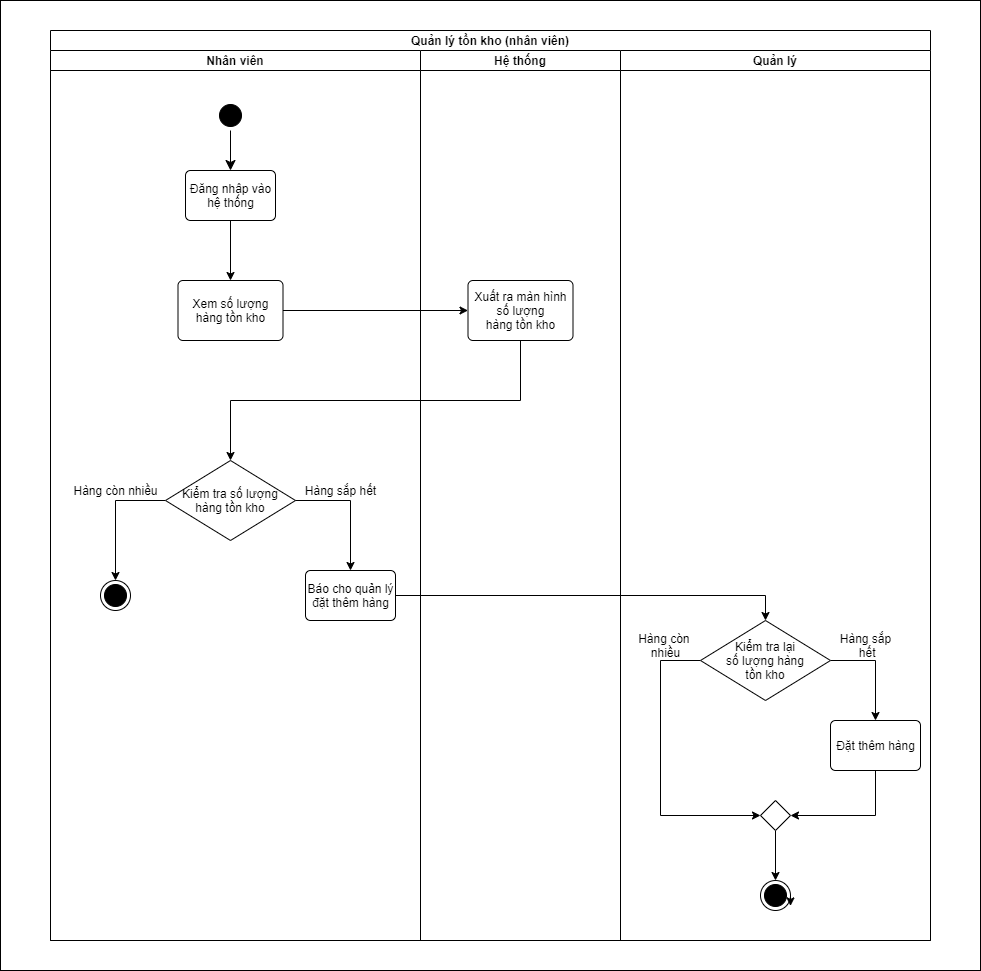

The diagram above was exported from draw.io. Its source (the exported page's mxGraphModel, read from the mxfile embedded in the PNG):
<mxGraphModel dx="1024" dy="1584" grid="1" gridSize="10" guides="1" tooltips="1" connect="1" arrows="1" fold="1" page="1" pageScale="1" pageWidth="1000" pageHeight="1000" math="0" shadow="0">
  <root>
    <mxCell id="0" />
    <mxCell id="1" parent="0" />
    <mxCell id="tQa3mtVUrKxzJW7wqRet-1" value="" style="rounded=0;whiteSpace=wrap;html=1;" vertex="1" parent="1">
      <mxGeometry x="10" y="-990" width="980" height="970" as="geometry" />
    </mxCell>
    <mxCell id="hwu9ikabAX7fZZV6f8jg-28" value="Quản lý tồn kho (nhân viên)" style="swimlane;childLayout=stackLayout;resizeParent=1;resizeParentMax=0;startSize=20;" parent="1" vertex="1">
      <mxGeometry x="60" y="-960" width="880" height="910" as="geometry" />
    </mxCell>
    <mxCell id="hwu9ikabAX7fZZV6f8jg-29" value="Nhân viên" style="swimlane;startSize=20;" parent="hwu9ikabAX7fZZV6f8jg-28" vertex="1">
      <mxGeometry y="20" width="370" height="890" as="geometry" />
    </mxCell>
    <mxCell id="hwu9ikabAX7fZZV6f8jg-18" value="" style="ellipse;html=1;shape=endState;fillColor=#000000;strokeColor=#000000;" parent="hwu9ikabAX7fZZV6f8jg-29" vertex="1">
      <mxGeometry x="50" y="530" width="30" height="30" as="geometry" />
    </mxCell>
    <mxCell id="hwu9ikabAX7fZZV6f8jg-63" style="edgeStyle=orthogonalEdgeStyle;rounded=0;orthogonalLoop=1;jettySize=auto;html=1;exitX=0;exitY=0.5;exitDx=0;exitDy=0;entryX=0.5;entryY=0;entryDx=0;entryDy=0;" parent="hwu9ikabAX7fZZV6f8jg-28" source="hwu9ikabAX7fZZV6f8jg-11" target="hwu9ikabAX7fZZV6f8jg-18" edge="1">
      <mxGeometry relative="1" as="geometry" />
    </mxCell>
    <mxCell id="hwu9ikabAX7fZZV6f8jg-37" value="Hệ thống" style="swimlane;startSize=20;" parent="hwu9ikabAX7fZZV6f8jg-28" vertex="1">
      <mxGeometry x="370" y="20" width="200" height="890" as="geometry" />
    </mxCell>
    <mxCell id="hwu9ikabAX7fZZV6f8jg-4" value="" style="ellipse;html=1;shape=startState;fillColor=#000000;strokeColor=#000000;" parent="hwu9ikabAX7fZZV6f8jg-37" vertex="1">
      <mxGeometry x="-205" y="50" width="30" height="30" as="geometry" />
    </mxCell>
    <mxCell id="hwu9ikabAX7fZZV6f8jg-6" value="Đăng nhập vào&lt;br&gt;hệ thống" style="html=1;align=center;verticalAlign=middle;rounded=1;absoluteArcSize=1;arcSize=10;dashed=0;strokeColor=#000000;" parent="hwu9ikabAX7fZZV6f8jg-37" vertex="1">
      <mxGeometry x="-235" y="120" width="90" height="50" as="geometry" />
    </mxCell>
    <mxCell id="hwu9ikabAX7fZZV6f8jg-7" value="" style="edgeStyle=orthogonalEdgeStyle;html=1;verticalAlign=bottom;endArrow=classic;endSize=8;strokeColor=#000000;rounded=0;endFill=1;entryX=0.5;entryY=0;entryDx=0;entryDy=0;" parent="hwu9ikabAX7fZZV6f8jg-37" source="hwu9ikabAX7fZZV6f8jg-4" target="hwu9ikabAX7fZZV6f8jg-6" edge="1">
      <mxGeometry relative="1" as="geometry">
        <mxPoint x="-150" y="100" as="targetPoint" />
        <mxPoint x="-190" y="70" as="sourcePoint" />
        <Array as="points" />
      </mxGeometry>
    </mxCell>
    <mxCell id="hwu9ikabAX7fZZV6f8jg-8" value="Xem số lượng&lt;br&gt;hàng tồn kho" style="html=1;align=center;verticalAlign=middle;rounded=1;absoluteArcSize=1;arcSize=10;dashed=0;strokeColor=#000000;" parent="hwu9ikabAX7fZZV6f8jg-37" vertex="1">
      <mxGeometry x="-242.5" y="230" width="105" height="60" as="geometry" />
    </mxCell>
    <mxCell id="hwu9ikabAX7fZZV6f8jg-5" style="edgeStyle=orthogonalEdgeStyle;rounded=0;orthogonalLoop=1;jettySize=auto;html=1;exitX=0.5;exitY=1;exitDx=0;exitDy=0;entryX=0.5;entryY=0;entryDx=0;entryDy=0;" parent="hwu9ikabAX7fZZV6f8jg-37" source="hwu9ikabAX7fZZV6f8jg-6" target="hwu9ikabAX7fZZV6f8jg-8" edge="1">
      <mxGeometry relative="1" as="geometry" />
    </mxCell>
    <mxCell id="hwu9ikabAX7fZZV6f8jg-11" value="Kiểm tra&amp;nbsp;&lt;span&gt;số lượng&lt;/span&gt;&lt;br&gt;&lt;span&gt;hàng tồn kho&lt;/span&gt;" style="rhombus;whiteSpace=wrap;html=1;fillColor=#FFFFFF;strokeColor=#000000;" parent="hwu9ikabAX7fZZV6f8jg-37" vertex="1">
      <mxGeometry x="-255" y="410" width="130" height="80" as="geometry" />
    </mxCell>
    <mxCell id="hwu9ikabAX7fZZV6f8jg-13" value="Báo cho quản lý&lt;br&gt;đặt thêm hàng" style="html=1;align=center;verticalAlign=middle;rounded=1;absoluteArcSize=1;arcSize=10;dashed=0;strokeColor=#000000;" parent="hwu9ikabAX7fZZV6f8jg-37" vertex="1">
      <mxGeometry x="-115" y="520" width="90" height="50" as="geometry" />
    </mxCell>
    <mxCell id="hwu9ikabAX7fZZV6f8jg-9" style="edgeStyle=orthogonalEdgeStyle;rounded=0;orthogonalLoop=1;jettySize=auto;html=1;exitX=1;exitY=0.5;exitDx=0;exitDy=0;entryX=0.5;entryY=0;entryDx=0;entryDy=0;" parent="hwu9ikabAX7fZZV6f8jg-37" source="hwu9ikabAX7fZZV6f8jg-11" target="hwu9ikabAX7fZZV6f8jg-13" edge="1">
      <mxGeometry relative="1" as="geometry" />
    </mxCell>
    <mxCell id="hwu9ikabAX7fZZV6f8jg-16" value="Hàng sắp hết" style="text;html=1;align=center;verticalAlign=middle;resizable=0;points=[];autosize=1;" parent="hwu9ikabAX7fZZV6f8jg-37" vertex="1">
      <mxGeometry x="-125" y="430" width="90" height="20" as="geometry" />
    </mxCell>
    <mxCell id="hwu9ikabAX7fZZV6f8jg-17" value="Hàng còn nhiều" style="text;html=1;align=center;verticalAlign=middle;resizable=0;points=[];autosize=1;" parent="hwu9ikabAX7fZZV6f8jg-37" vertex="1">
      <mxGeometry x="-355" y="430" width="100" height="20" as="geometry" />
    </mxCell>
    <mxCell id="hwu9ikabAX7fZZV6f8jg-20" value="Xuất ra màn hình&lt;br&gt;số lượng&lt;br&gt;hàng tồn kho" style="html=1;align=center;verticalAlign=middle;rounded=1;absoluteArcSize=1;arcSize=10;dashed=0;strokeColor=#000000;" parent="hwu9ikabAX7fZZV6f8jg-37" vertex="1">
      <mxGeometry x="47.5" y="230" width="105" height="60" as="geometry" />
    </mxCell>
    <mxCell id="hwu9ikabAX7fZZV6f8jg-22" style="edgeStyle=orthogonalEdgeStyle;rounded=0;orthogonalLoop=1;jettySize=auto;html=1;exitX=1;exitY=0.5;exitDx=0;exitDy=0;entryX=0;entryY=0.5;entryDx=0;entryDy=0;" parent="hwu9ikabAX7fZZV6f8jg-37" source="hwu9ikabAX7fZZV6f8jg-8" target="hwu9ikabAX7fZZV6f8jg-20" edge="1">
      <mxGeometry relative="1" as="geometry" />
    </mxCell>
    <mxCell id="hwu9ikabAX7fZZV6f8jg-23" style="edgeStyle=orthogonalEdgeStyle;rounded=0;orthogonalLoop=1;jettySize=auto;html=1;exitX=0.5;exitY=1;exitDx=0;exitDy=0;entryX=0.5;entryY=0;entryDx=0;entryDy=0;" parent="hwu9ikabAX7fZZV6f8jg-37" source="hwu9ikabAX7fZZV6f8jg-20" target="hwu9ikabAX7fZZV6f8jg-11" edge="1">
      <mxGeometry relative="1" as="geometry" />
    </mxCell>
    <mxCell id="hwu9ikabAX7fZZV6f8jg-74" style="edgeStyle=orthogonalEdgeStyle;rounded=0;orthogonalLoop=1;jettySize=auto;html=1;exitX=1;exitY=0.5;exitDx=0;exitDy=0;entryX=0.5;entryY=0;entryDx=0;entryDy=0;" parent="hwu9ikabAX7fZZV6f8jg-28" source="hwu9ikabAX7fZZV6f8jg-13" target="hwu9ikabAX7fZZV6f8jg-65" edge="1">
      <mxGeometry relative="1" as="geometry" />
    </mxCell>
    <mxCell id="hwu9ikabAX7fZZV6f8jg-46" value="Quản lý" style="swimlane;startSize=20;" parent="hwu9ikabAX7fZZV6f8jg-28" vertex="1">
      <mxGeometry x="570" y="20" width="310" height="890" as="geometry">
        <mxRectangle x="240" y="20" width="40" height="460" as="alternateBounds" />
      </mxGeometry>
    </mxCell>
    <mxCell id="hwu9ikabAX7fZZV6f8jg-79" style="edgeStyle=orthogonalEdgeStyle;rounded=0;orthogonalLoop=1;jettySize=auto;html=1;exitX=1;exitY=0.5;exitDx=0;exitDy=0;entryX=0.5;entryY=0;entryDx=0;entryDy=0;" parent="hwu9ikabAX7fZZV6f8jg-46" source="hwu9ikabAX7fZZV6f8jg-65" target="hwu9ikabAX7fZZV6f8jg-67" edge="1">
      <mxGeometry relative="1" as="geometry" />
    </mxCell>
    <mxCell id="hwu9ikabAX7fZZV6f8jg-80" style="edgeStyle=orthogonalEdgeStyle;rounded=0;orthogonalLoop=1;jettySize=auto;html=1;exitX=0;exitY=0.5;exitDx=0;exitDy=0;entryX=0;entryY=0.5;entryDx=0;entryDy=0;" parent="hwu9ikabAX7fZZV6f8jg-46" source="hwu9ikabAX7fZZV6f8jg-65" target="hwu9ikabAX7fZZV6f8jg-72" edge="1">
      <mxGeometry relative="1" as="geometry">
        <Array as="points">
          <mxPoint x="40" y="610" />
          <mxPoint x="40" y="765" />
        </Array>
      </mxGeometry>
    </mxCell>
    <mxCell id="hwu9ikabAX7fZZV6f8jg-65" value="&lt;span&gt;Kiểm tra lại&lt;/span&gt;&lt;br&gt;&lt;span&gt;số lượng hàng&lt;/span&gt;&lt;br&gt;&lt;span&gt;tồn kho&lt;/span&gt;" style="rhombus;whiteSpace=wrap;html=1;fillColor=#FFFFFF;strokeColor=#000000;" parent="hwu9ikabAX7fZZV6f8jg-46" vertex="1">
      <mxGeometry x="80" y="570" width="130" height="80" as="geometry" />
    </mxCell>
    <mxCell id="hwu9ikabAX7fZZV6f8jg-81" style="edgeStyle=orthogonalEdgeStyle;rounded=0;orthogonalLoop=1;jettySize=auto;html=1;exitX=0.5;exitY=1;exitDx=0;exitDy=0;entryX=1;entryY=0.5;entryDx=0;entryDy=0;" parent="hwu9ikabAX7fZZV6f8jg-46" source="hwu9ikabAX7fZZV6f8jg-67" target="hwu9ikabAX7fZZV6f8jg-72" edge="1">
      <mxGeometry relative="1" as="geometry" />
    </mxCell>
    <mxCell id="hwu9ikabAX7fZZV6f8jg-67" value="Đặt thêm hàng" style="html=1;align=center;verticalAlign=middle;rounded=1;absoluteArcSize=1;arcSize=10;dashed=0;strokeColor=#000000;" parent="hwu9ikabAX7fZZV6f8jg-46" vertex="1">
      <mxGeometry x="210" y="670" width="90" height="50" as="geometry" />
    </mxCell>
    <mxCell id="hwu9ikabAX7fZZV6f8jg-88" style="edgeStyle=orthogonalEdgeStyle;rounded=0;orthogonalLoop=1;jettySize=auto;html=1;exitX=0.5;exitY=1;exitDx=0;exitDy=0;entryX=0.5;entryY=0;entryDx=0;entryDy=0;" parent="hwu9ikabAX7fZZV6f8jg-46" source="hwu9ikabAX7fZZV6f8jg-72" target="hwu9ikabAX7fZZV6f8jg-87" edge="1">
      <mxGeometry relative="1" as="geometry" />
    </mxCell>
    <mxCell id="hwu9ikabAX7fZZV6f8jg-72" value="" style="rhombus;" parent="hwu9ikabAX7fZZV6f8jg-46" vertex="1">
      <mxGeometry x="140" y="750" width="30" height="30" as="geometry" />
    </mxCell>
    <mxCell id="hwu9ikabAX7fZZV6f8jg-83" value="Hàng còn &lt;br&gt;nhiều" style="text;html=1;align=center;verticalAlign=middle;resizable=0;points=[];autosize=1;" parent="hwu9ikabAX7fZZV6f8jg-46" vertex="1">
      <mxGeometry x="10" y="580" width="70" height="30" as="geometry" />
    </mxCell>
    <mxCell id="hwu9ikabAX7fZZV6f8jg-84" value="Hàng sắp&lt;br&gt;&amp;nbsp;hết" style="text;html=1;align=center;verticalAlign=middle;resizable=0;points=[];autosize=1;" parent="hwu9ikabAX7fZZV6f8jg-46" vertex="1">
      <mxGeometry x="210" y="580" width="70" height="30" as="geometry" />
    </mxCell>
    <mxCell id="hwu9ikabAX7fZZV6f8jg-87" value="" style="ellipse;html=1;shape=endState;fillColor=#000000;strokeColor=#000000;" parent="hwu9ikabAX7fZZV6f8jg-46" vertex="1">
      <mxGeometry x="140" y="830" width="30" height="30" as="geometry" />
    </mxCell>
    <mxCell id="hwu9ikabAX7fZZV6f8jg-89" style="edgeStyle=orthogonalEdgeStyle;rounded=0;orthogonalLoop=1;jettySize=auto;html=1;exitX=1;exitY=0.5;exitDx=0;exitDy=0;" parent="1" source="hwu9ikabAX7fZZV6f8jg-87" edge="1">
      <mxGeometry relative="1" as="geometry">
        <mxPoint x="800" y="-84.57142857142844" as="targetPoint" />
      </mxGeometry>
    </mxCell>
  </root>
</mxGraphModel>